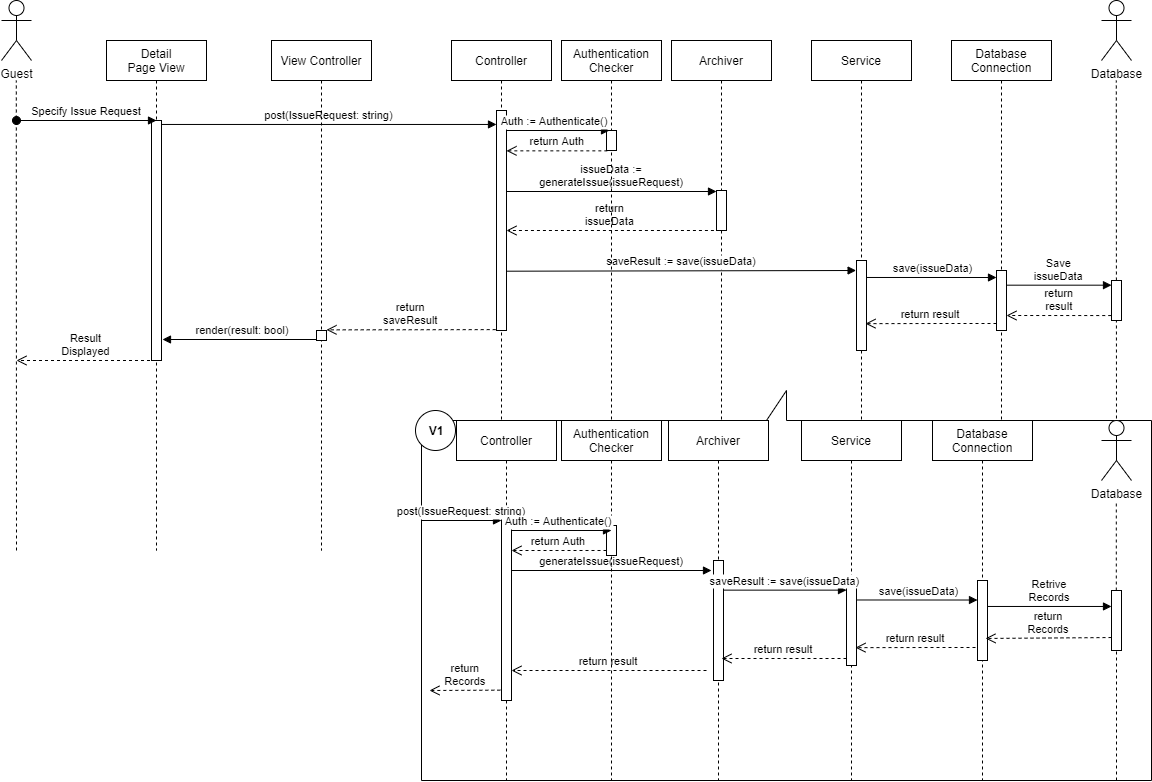

The diagram above was exported from draw.io. Its source (the exported page's mxGraphModel, read from the mxfile embedded in the PNG):
<mxGraphModel dx="2272" dy="794" grid="1" gridSize="10" guides="1" tooltips="1" connect="1" arrows="1" fold="1" page="1" pageScale="1" pageWidth="850" pageHeight="1100" math="0" shadow="0">
  <root>
    <mxCell id="0" />
    <mxCell id="1" parent="0" />
    <mxCell id="Hd1OmZ3TNypDLvuOAxdT-1" value="" style="shape=callout;whiteSpace=wrap;html=1;perimeter=calloutPerimeter;rotation=-180;" parent="1" vertex="1">
      <mxGeometry x="270" y="430" width="730" height="390" as="geometry" />
    </mxCell>
    <mxCell id="Hd1OmZ3TNypDLvuOAxdT-4" value="Archiver" style="shape=umlLifeline;perimeter=lifelinePerimeter;container=1;collapsible=0;recursiveResize=0;rounded=0;shadow=0;strokeWidth=1;" parent="1" vertex="1">
      <mxGeometry x="517" y="460" width="100" height="360" as="geometry" />
    </mxCell>
    <mxCell id="Hd1OmZ3TNypDLvuOAxdT-6" value="" style="points=[];perimeter=orthogonalPerimeter;rounded=0;shadow=0;strokeWidth=1;" parent="Hd1OmZ3TNypDLvuOAxdT-4" vertex="1">
      <mxGeometry x="45" y="140" width="10" height="120" as="geometry" />
    </mxCell>
    <mxCell id="nngdtsK9FfbLxZb6S9HF-3" value="Controller" style="shape=umlLifeline;perimeter=lifelinePerimeter;container=1;collapsible=0;recursiveResize=0;rounded=0;shadow=0;strokeWidth=1;" parent="1" vertex="1">
      <mxGeometry x="300" y="80" width="100" height="380" as="geometry" />
    </mxCell>
    <mxCell id="nngdtsK9FfbLxZb6S9HF-4" value="" style="points=[];perimeter=orthogonalPerimeter;rounded=0;shadow=0;strokeWidth=1;" parent="nngdtsK9FfbLxZb6S9HF-3" vertex="1">
      <mxGeometry x="45" y="70" width="10" height="220" as="geometry" />
    </mxCell>
    <mxCell id="nngdtsK9FfbLxZb6S9HF-5" value="post(IssueRequest: string)" style="verticalAlign=bottom;endArrow=block;shadow=0;strokeWidth=1;exitX=1.043;exitY=0.004;exitDx=0;exitDy=0;exitPerimeter=0;" parent="1" edge="1">
      <mxGeometry relative="1" as="geometry">
        <mxPoint x="10.429999999999836" y="163.96000000000004" as="sourcePoint" />
        <Array as="points" />
        <mxPoint x="345" y="163.96000000000004" as="targetPoint" />
      </mxGeometry>
    </mxCell>
    <mxCell id="nngdtsK9FfbLxZb6S9HF-6" value="Archiver" style="shape=umlLifeline;perimeter=lifelinePerimeter;container=1;collapsible=0;recursiveResize=0;rounded=0;shadow=0;strokeWidth=1;" parent="1" vertex="1">
      <mxGeometry x="520" y="80" width="100" height="380" as="geometry" />
    </mxCell>
    <mxCell id="nngdtsK9FfbLxZb6S9HF-7" value="" style="points=[];perimeter=orthogonalPerimeter;rounded=0;shadow=0;strokeWidth=1;" parent="nngdtsK9FfbLxZb6S9HF-6" vertex="1">
      <mxGeometry x="45" y="150" width="10" height="40" as="geometry" />
    </mxCell>
    <mxCell id="vH8dHonC1HAW-z_F6h0X-3" value=" save(issueData)" style="verticalAlign=bottom;endArrow=block;shadow=0;strokeWidth=1;entryX=-0.04;entryY=0.006;entryDx=0;entryDy=0;entryPerimeter=0;exitX=1;exitY=0.222;exitDx=0;exitDy=0;exitPerimeter=0;" parent="nngdtsK9FfbLxZb6S9HF-6" edge="1">
      <mxGeometry relative="1" as="geometry">
        <mxPoint x="195" y="236.98000000000002" as="sourcePoint" />
        <mxPoint x="324.9999999999999" y="237" as="targetPoint" />
        <Array as="points" />
      </mxGeometry>
    </mxCell>
    <mxCell id="nngdtsK9FfbLxZb6S9HF-8" value="Database&#10;Connection" style="shape=umlLifeline;perimeter=lifelinePerimeter;container=1;collapsible=0;recursiveResize=0;rounded=0;shadow=0;strokeWidth=1;" parent="1" vertex="1">
      <mxGeometry x="800" y="80" width="100" height="380" as="geometry" />
    </mxCell>
    <mxCell id="nngdtsK9FfbLxZb6S9HF-9" value="" style="points=[];perimeter=orthogonalPerimeter;rounded=0;shadow=0;strokeWidth=1;" parent="nngdtsK9FfbLxZb6S9HF-8" vertex="1">
      <mxGeometry x="45" y="230" width="10" height="60" as="geometry" />
    </mxCell>
    <mxCell id="nngdtsK9FfbLxZb6S9HF-11" value="issueData := &#10;generateIssue(issueRequest)" style="verticalAlign=bottom;endArrow=block;shadow=0;strokeWidth=1;" parent="1" target="nngdtsK9FfbLxZb6S9HF-7" edge="1">
      <mxGeometry relative="1" as="geometry">
        <mxPoint x="355" y="231" as="sourcePoint" />
        <mxPoint x="510" y="231" as="targetPoint" />
        <Array as="points" />
      </mxGeometry>
    </mxCell>
    <mxCell id="nngdtsK9FfbLxZb6S9HF-12" value="Database" style="shape=umlActor;verticalLabelPosition=bottom;verticalAlign=top;html=1;outlineConnect=0;" parent="1" vertex="1">
      <mxGeometry x="950" y="40" width="30" height="60" as="geometry" />
    </mxCell>
    <mxCell id="nngdtsK9FfbLxZb6S9HF-14" value="" style="endArrow=none;dashed=1;html=1;startArrow=none;" parent="1" edge="1">
      <mxGeometry width="50" height="50" relative="1" as="geometry">
        <mxPoint x="965" y="500" as="sourcePoint" />
        <mxPoint x="964.8000000000002" y="120" as="targetPoint" />
      </mxGeometry>
    </mxCell>
    <mxCell id="nngdtsK9FfbLxZb6S9HF-19" value="Save&#10;issueData" style="verticalAlign=bottom;endArrow=block;shadow=0;strokeWidth=1;exitX=1.027;exitY=0.324;exitDx=0;exitDy=0;exitPerimeter=0;" parent="1" edge="1">
      <mxGeometry relative="1" as="geometry">
        <mxPoint x="855.27" y="324.68000000000006" as="sourcePoint" />
        <mxPoint x="960" y="324.68000000000006" as="targetPoint" />
        <Array as="points" />
      </mxGeometry>
    </mxCell>
    <mxCell id="nngdtsK9FfbLxZb6S9HF-20" value="" style="points=[];perimeter=orthogonalPerimeter;rounded=0;shadow=0;strokeWidth=1;" parent="1" vertex="1">
      <mxGeometry x="960" y="320" width="10" height="40" as="geometry" />
    </mxCell>
    <mxCell id="nngdtsK9FfbLxZb6S9HF-23" value="return&#10;saveResult" style="verticalAlign=bottom;endArrow=open;dashed=1;endSize=8;exitX=-0.08;exitY=0.996;shadow=0;strokeWidth=1;exitDx=0;exitDy=0;exitPerimeter=0;" parent="1" source="nngdtsK9FfbLxZb6S9HF-4" edge="1">
      <mxGeometry relative="1" as="geometry">
        <mxPoint x="175" y="369.3599999999999" as="targetPoint" />
        <mxPoint x="344.7399999999998" y="360.05999999999995" as="sourcePoint" />
      </mxGeometry>
    </mxCell>
    <mxCell id="nngdtsK9FfbLxZb6S9HF-26" value="return&#10;result" style="verticalAlign=bottom;endArrow=open;dashed=1;endSize=8;exitX=-0.026;exitY=1.002;shadow=0;strokeWidth=1;exitDx=0;exitDy=0;exitPerimeter=0;" parent="1" edge="1">
      <mxGeometry relative="1" as="geometry">
        <mxPoint x="855" y="355" as="targetPoint" />
        <mxPoint x="959.7400000000002" y="355.06000000000006" as="sourcePoint" />
      </mxGeometry>
    </mxCell>
    <mxCell id="nngdtsK9FfbLxZb6S9HF-27" value="return&#10;issueData" style="verticalAlign=bottom;endArrow=open;dashed=1;endSize=8;exitX=-0.257;exitY=1;shadow=0;strokeWidth=1;exitDx=0;exitDy=0;exitPerimeter=0;" parent="1" source="nngdtsK9FfbLxZb6S9HF-7" target="nngdtsK9FfbLxZb6S9HF-4" edge="1">
      <mxGeometry relative="1" as="geometry">
        <mxPoint x="410" y="270" as="targetPoint" />
        <mxPoint x="514.7400000000002" y="270.06000000000006" as="sourcePoint" />
      </mxGeometry>
    </mxCell>
    <mxCell id="nngdtsK9FfbLxZb6S9HF-28" value="saveResult := save(issueData)" style="verticalAlign=bottom;endArrow=block;shadow=0;strokeWidth=1;entryX=-0.04;entryY=0.006;entryDx=0;entryDy=0;entryPerimeter=0;" parent="1" edge="1">
      <mxGeometry relative="1" as="geometry">
        <mxPoint x="355" y="310.7" as="sourcePoint" />
        <mxPoint x="704.5999999999999" y="310.00000000000006" as="targetPoint" />
        <Array as="points" />
      </mxGeometry>
    </mxCell>
    <mxCell id="nngdtsK9FfbLxZb6S9HF-29" value="return result" style="verticalAlign=bottom;endArrow=open;dashed=1;endSize=8;shadow=0;strokeWidth=1;entryX=0.54;entryY=0.667;entryDx=0;entryDy=0;entryPerimeter=0;" parent="1" edge="1">
      <mxGeometry relative="1" as="geometry">
        <mxPoint x="714" y="363.1400000000001" as="targetPoint" />
        <mxPoint x="845" y="363" as="sourcePoint" />
        <Array as="points">
          <mxPoint x="790" y="363" />
        </Array>
      </mxGeometry>
    </mxCell>
    <mxCell id="Hd1OmZ3TNypDLvuOAxdT-2" value="Controller" style="shape=umlLifeline;perimeter=lifelinePerimeter;container=1;collapsible=0;recursiveResize=0;rounded=0;shadow=0;strokeWidth=1;" parent="1" vertex="1">
      <mxGeometry x="305" y="460" width="100" height="360" as="geometry" />
    </mxCell>
    <mxCell id="Hd1OmZ3TNypDLvuOAxdT-3" value="" style="points=[];perimeter=orthogonalPerimeter;rounded=0;shadow=0;strokeWidth=1;" parent="Hd1OmZ3TNypDLvuOAxdT-2" vertex="1">
      <mxGeometry x="45" y="90" width="10" height="190" as="geometry" />
    </mxCell>
    <mxCell id="Hd1OmZ3TNypDLvuOAxdT-7" value="Database&#10;Connection" style="shape=umlLifeline;perimeter=lifelinePerimeter;container=1;collapsible=0;recursiveResize=0;rounded=0;shadow=0;strokeWidth=1;" parent="1" vertex="1">
      <mxGeometry x="781" y="460" width="100" height="360" as="geometry" />
    </mxCell>
    <mxCell id="Hd1OmZ3TNypDLvuOAxdT-8" value="" style="points=[];perimeter=orthogonalPerimeter;rounded=0;shadow=0;strokeWidth=1;" parent="Hd1OmZ3TNypDLvuOAxdT-7" vertex="1">
      <mxGeometry x="45" y="160" width="10" height="80" as="geometry" />
    </mxCell>
    <mxCell id="Hd1OmZ3TNypDLvuOAxdT-9" value="Database" style="shape=umlActor;verticalLabelPosition=bottom;verticalAlign=top;html=1;outlineConnect=0;" parent="1" vertex="1">
      <mxGeometry x="950" y="460" width="30" height="60" as="geometry" />
    </mxCell>
    <mxCell id="Hd1OmZ3TNypDLvuOAxdT-10" value="" style="endArrow=none;dashed=1;html=1;startArrow=none;" parent="1" source="Hd1OmZ3TNypDLvuOAxdT-12" edge="1">
      <mxGeometry width="50" height="50" relative="1" as="geometry">
        <mxPoint x="965" y="820" as="sourcePoint" />
        <mxPoint x="964.8000000000002" y="540" as="targetPoint" />
      </mxGeometry>
    </mxCell>
    <mxCell id="Hd1OmZ3TNypDLvuOAxdT-12" value="" style="points=[];perimeter=orthogonalPerimeter;rounded=0;shadow=0;strokeWidth=1;" parent="1" vertex="1">
      <mxGeometry x="960" y="630" width="10" height="60" as="geometry" />
    </mxCell>
    <mxCell id="Hd1OmZ3TNypDLvuOAxdT-13" value="" style="endArrow=none;dashed=1;html=1;startArrow=none;" parent="1" target="Hd1OmZ3TNypDLvuOAxdT-12" edge="1">
      <mxGeometry width="50" height="50" relative="1" as="geometry">
        <mxPoint x="965" y="820" as="sourcePoint" />
        <mxPoint x="964.8000000000002" y="540" as="targetPoint" />
      </mxGeometry>
    </mxCell>
    <mxCell id="Hd1OmZ3TNypDLvuOAxdT-14" value="Retrive&#10;Records" style="verticalAlign=bottom;endArrow=block;shadow=0;strokeWidth=1;" parent="1" edge="1">
      <mxGeometry relative="1" as="geometry">
        <mxPoint x="836" y="645.97" as="sourcePoint" />
        <mxPoint x="960" y="645.97" as="targetPoint" />
        <Array as="points" />
      </mxGeometry>
    </mxCell>
    <mxCell id="Hd1OmZ3TNypDLvuOAxdT-15" value="return&#10;Records" style="verticalAlign=bottom;endArrow=open;dashed=1;endSize=8;exitX=-0.026;exitY=1.002;shadow=0;strokeWidth=1;exitDx=0;exitDy=0;exitPerimeter=0;" parent="1" edge="1">
      <mxGeometry relative="1" as="geometry">
        <mxPoint x="834" y="677.97" as="targetPoint" />
        <mxPoint x="960" y="677.03" as="sourcePoint" />
      </mxGeometry>
    </mxCell>
    <mxCell id="Hd1OmZ3TNypDLvuOAxdT-18" value="return&#10;Records" style="verticalAlign=bottom;endArrow=open;dashed=1;endSize=8;shadow=0;strokeWidth=1;exitX=0.083;exitY=0.931;exitDx=0;exitDy=0;exitPerimeter=0;" parent="1" edge="1">
      <mxGeometry relative="1" as="geometry">
        <mxPoint x="278" y="730" as="targetPoint" />
        <mxPoint x="348.8299999999999" y="729.6500000000001" as="sourcePoint" />
      </mxGeometry>
    </mxCell>
    <mxCell id="Hd1OmZ3TNypDLvuOAxdT-20" value="" style="ellipse;whiteSpace=wrap;html=1;aspect=fixed;" parent="1" vertex="1">
      <mxGeometry x="264" y="450" width="40" height="40" as="geometry" />
    </mxCell>
    <mxCell id="Hd1OmZ3TNypDLvuOAxdT-21" value="&lt;b&gt;V1&lt;/b&gt;" style="text;html=1;strokeColor=none;fillColor=none;align=center;verticalAlign=middle;whiteSpace=wrap;rounded=0;" parent="1" vertex="1">
      <mxGeometry x="265" y="460" width="40" height="20" as="geometry" />
    </mxCell>
    <mxCell id="Hd1OmZ3TNypDLvuOAxdT-22" value="generateIssue(issueRequest)" style="verticalAlign=bottom;endArrow=block;shadow=0;strokeWidth=1;" parent="1" edge="1">
      <mxGeometry relative="1" as="geometry">
        <mxPoint x="360" y="610" as="sourcePoint" />
        <mxPoint x="560" y="610" as="targetPoint" />
        <Array as="points" />
      </mxGeometry>
    </mxCell>
    <mxCell id="Hd1OmZ3TNypDLvuOAxdT-23" value="post(IssueRequest: string)" style="verticalAlign=bottom;endArrow=block;shadow=0;strokeWidth=1;" parent="1" edge="1">
      <mxGeometry relative="1" as="geometry">
        <mxPoint x="270" y="560" as="sourcePoint" />
        <Array as="points" />
        <mxPoint x="350" y="560" as="targetPoint" />
      </mxGeometry>
    </mxCell>
    <mxCell id="Hd1OmZ3TNypDLvuOAxdT-29" value="return result" style="verticalAlign=bottom;endArrow=open;dashed=1;endSize=8;shadow=0;strokeWidth=1;" parent="1" edge="1">
      <mxGeometry relative="1" as="geometry">
        <mxPoint x="570" y="698" as="targetPoint" />
        <mxPoint x="695" y="698" as="sourcePoint" />
        <Array as="points" />
      </mxGeometry>
    </mxCell>
    <mxCell id="Hd1OmZ3TNypDLvuOAxdT-30" value="return result" style="verticalAlign=bottom;endArrow=open;dashed=1;endSize=8;shadow=0;strokeWidth=1;" parent="1" target="Hd1OmZ3TNypDLvuOAxdT-3" edge="1">
      <mxGeometry relative="1" as="geometry">
        <mxPoint x="425" y="710" as="targetPoint" />
        <mxPoint x="555" y="710" as="sourcePoint" />
        <Array as="points" />
      </mxGeometry>
    </mxCell>
    <mxCell id="nngdtsK9FfbLxZb6S9HF-45" value="View Controller" style="shape=umlLifeline;perimeter=lifelinePerimeter;container=1;collapsible=0;recursiveResize=0;rounded=0;shadow=0;strokeWidth=1;" parent="1" vertex="1">
      <mxGeometry x="120" y="80" width="100" height="510" as="geometry" />
    </mxCell>
    <mxCell id="nngdtsK9FfbLxZb6S9HF-48" value="" style="points=[];perimeter=orthogonalPerimeter;rounded=0;shadow=0;strokeWidth=1;" parent="nngdtsK9FfbLxZb6S9HF-45" vertex="1">
      <mxGeometry x="45" y="290" width="10" height="10" as="geometry" />
    </mxCell>
    <mxCell id="nngdtsK9FfbLxZb6S9HF-46" value="Guest" style="shape=umlActor;verticalLabelPosition=bottom;verticalAlign=top;html=1;outlineConnect=0;" parent="1" vertex="1">
      <mxGeometry x="-150" y="40" width="30" height="60" as="geometry" />
    </mxCell>
    <mxCell id="nngdtsK9FfbLxZb6S9HF-47" value="" style="endArrow=none;dashed=1;html=1;startArrow=none;" parent="1" edge="1">
      <mxGeometry width="50" height="50" relative="1" as="geometry">
        <mxPoint x="-135" y="590" as="sourcePoint" />
        <mxPoint x="-135.19999999999982" y="120" as="targetPoint" />
      </mxGeometry>
    </mxCell>
    <mxCell id="nngdtsK9FfbLxZb6S9HF-49" value="Result&#10;Displayed" style="verticalAlign=bottom;endArrow=open;dashed=1;endSize=8;shadow=0;strokeWidth=1;" parent="1" source="nngdtsK9FfbLxZb6S9HF-52" edge="1">
      <mxGeometry relative="1" as="geometry">
        <mxPoint x="-135" y="400" as="targetPoint" />
        <mxPoint x="314.7399999999998" y="429.99999999999994" as="sourcePoint" />
      </mxGeometry>
    </mxCell>
    <mxCell id="nngdtsK9FfbLxZb6S9HF-52" value="Detail&#10;Page View" style="shape=umlLifeline;perimeter=lifelinePerimeter;container=1;collapsible=0;recursiveResize=0;rounded=0;shadow=0;strokeWidth=1;" parent="1" vertex="1">
      <mxGeometry x="-45" y="80" width="100" height="510" as="geometry" />
    </mxCell>
    <mxCell id="nngdtsK9FfbLxZb6S9HF-53" value="" style="points=[];perimeter=orthogonalPerimeter;rounded=0;shadow=0;strokeWidth=1;" parent="nngdtsK9FfbLxZb6S9HF-52" vertex="1">
      <mxGeometry x="45" y="80" width="10" height="240" as="geometry" />
    </mxCell>
    <mxCell id="nngdtsK9FfbLxZb6S9HF-54" value="Specify Issue Request" style="verticalAlign=bottom;startArrow=oval;endArrow=block;startSize=8;shadow=0;strokeWidth=1;" parent="1" edge="1">
      <mxGeometry relative="1" as="geometry">
        <mxPoint x="-135" y="160" as="sourcePoint" />
        <mxPoint x="5" y="160" as="targetPoint" />
      </mxGeometry>
    </mxCell>
    <mxCell id="nngdtsK9FfbLxZb6S9HF-55" value="render(result: bool)" style="verticalAlign=bottom;endArrow=block;shadow=0;strokeWidth=1;entryX=1.1;entryY=0.875;entryDx=0;entryDy=0;entryPerimeter=0;" parent="1" edge="1">
      <mxGeometry x="-0.0373" relative="1" as="geometry">
        <mxPoint x="165" y="379" as="sourcePoint" />
        <mxPoint x="11" y="379" as="targetPoint" />
        <Array as="points" />
        <mxPoint as="offset" />
      </mxGeometry>
    </mxCell>
    <mxCell id="nngdtsK9FfbLxZb6S9HF-61" value="Authentication&#10;Checker" style="shape=umlLifeline;perimeter=lifelinePerimeter;container=1;collapsible=0;recursiveResize=0;rounded=0;shadow=0;strokeWidth=1;" parent="1" vertex="1">
      <mxGeometry x="410" y="80" width="100" height="380" as="geometry" />
    </mxCell>
    <mxCell id="nngdtsK9FfbLxZb6S9HF-62" value="" style="points=[];perimeter=orthogonalPerimeter;rounded=0;shadow=0;strokeWidth=1;" parent="nngdtsK9FfbLxZb6S9HF-61" vertex="1">
      <mxGeometry x="45" y="90" width="10" height="20" as="geometry" />
    </mxCell>
    <mxCell id="nngdtsK9FfbLxZb6S9HF-63" value="Auth := Authenticate()" style="verticalAlign=bottom;endArrow=block;shadow=0;strokeWidth=1;" parent="1" source="nngdtsK9FfbLxZb6S9HF-4" edge="1">
      <mxGeometry x="-0.0669" relative="1" as="geometry">
        <mxPoint x="360" y="170" as="sourcePoint" />
        <mxPoint x="458" y="170" as="targetPoint" />
        <Array as="points" />
        <mxPoint as="offset" />
      </mxGeometry>
    </mxCell>
    <mxCell id="nngdtsK9FfbLxZb6S9HF-64" value="return Auth" style="verticalAlign=bottom;endArrow=open;dashed=1;endSize=8;shadow=0;strokeWidth=1;exitX=0.083;exitY=0.931;exitDx=0;exitDy=0;exitPerimeter=0;" parent="1" edge="1">
      <mxGeometry relative="1" as="geometry">
        <mxPoint x="355" y="190.35000000000014" as="targetPoint" />
        <mxPoint x="455.8299999999999" y="190.3500000000001" as="sourcePoint" />
      </mxGeometry>
    </mxCell>
    <mxCell id="vH8dHonC1HAW-z_F6h0X-1" value="Service" style="shape=umlLifeline;perimeter=lifelinePerimeter;container=1;collapsible=0;recursiveResize=0;rounded=0;shadow=0;strokeWidth=1;" parent="1" vertex="1">
      <mxGeometry x="660" y="80" width="100" height="380" as="geometry" />
    </mxCell>
    <mxCell id="vH8dHonC1HAW-z_F6h0X-2" value="" style="points=[];perimeter=orthogonalPerimeter;rounded=0;shadow=0;strokeWidth=1;" parent="vH8dHonC1HAW-z_F6h0X-1" vertex="1">
      <mxGeometry x="45" y="220" width="10" height="90" as="geometry" />
    </mxCell>
    <mxCell id="vH8dHonC1HAW-z_F6h0X-6" value="Service" style="shape=umlLifeline;perimeter=lifelinePerimeter;container=1;collapsible=0;recursiveResize=0;rounded=0;shadow=0;strokeWidth=1;" parent="1" vertex="1">
      <mxGeometry x="650" y="460" width="100" height="360" as="geometry" />
    </mxCell>
    <mxCell id="vH8dHonC1HAW-z_F6h0X-7" value="" style="points=[];perimeter=orthogonalPerimeter;rounded=0;shadow=0;strokeWidth=1;" parent="vH8dHonC1HAW-z_F6h0X-6" vertex="1">
      <mxGeometry x="45" y="155" width="10" height="90" as="geometry" />
    </mxCell>
    <mxCell id="vH8dHonC1HAW-z_F6h0X-8" value=" save(issueData)" style="verticalAlign=bottom;endArrow=block;shadow=0;strokeWidth=1;entryX=-0.04;entryY=0.006;entryDx=0;entryDy=0;entryPerimeter=0;exitX=1.5;exitY=0.272;exitDx=0;exitDy=0;exitPerimeter=0;" parent="1" edge="1">
      <mxGeometry relative="1" as="geometry">
        <mxPoint x="706" y="639.48" as="sourcePoint" />
        <mxPoint x="826" y="639.52" as="targetPoint" />
        <Array as="points" />
      </mxGeometry>
    </mxCell>
    <mxCell id="vH8dHonC1HAW-z_F6h0X-9" value="return result" style="verticalAlign=bottom;endArrow=open;dashed=1;endSize=8;shadow=0;strokeWidth=1;entryX=0.54;entryY=0.667;entryDx=0;entryDy=0;entryPerimeter=0;" parent="1" edge="1">
      <mxGeometry relative="1" as="geometry">
        <mxPoint x="704" y="687.1400000000001" as="targetPoint" />
        <mxPoint x="824" y="687" as="sourcePoint" />
        <Array as="points">
          <mxPoint x="780" y="687" />
        </Array>
      </mxGeometry>
    </mxCell>
    <mxCell id="Hd1OmZ3TNypDLvuOAxdT-24" value="saveResult := save(issueData)" style="verticalAlign=bottom;endArrow=block;shadow=0;strokeWidth=1;exitX=1.033;exitY=0.247;exitDx=0;exitDy=0;exitPerimeter=0;" parent="1" source="Hd1OmZ3TNypDLvuOAxdT-6" target="vH8dHonC1HAW-z_F6h0X-7" edge="1">
      <mxGeometry relative="1" as="geometry">
        <mxPoint x="510" y="630" as="sourcePoint" />
        <mxPoint x="634.9999999999999" y="630" as="targetPoint" />
        <Array as="points" />
      </mxGeometry>
    </mxCell>
    <mxCell id="W9WrHlgMQtiDwVu98php-1" value="Authentication&#10;Checker" style="shape=umlLifeline;perimeter=lifelinePerimeter;container=1;collapsible=0;recursiveResize=0;rounded=0;shadow=0;strokeWidth=1;" parent="1" vertex="1">
      <mxGeometry x="410" y="460" width="100" height="360" as="geometry" />
    </mxCell>
    <mxCell id="W9WrHlgMQtiDwVu98php-2" value="" style="points=[];perimeter=orthogonalPerimeter;rounded=0;shadow=0;strokeWidth=1;" parent="W9WrHlgMQtiDwVu98php-1" vertex="1">
      <mxGeometry x="45" y="105" width="10" height="30" as="geometry" />
    </mxCell>
    <mxCell id="W9WrHlgMQtiDwVu98php-3" value="Auth := Authenticate()" style="verticalAlign=bottom;endArrow=block;shadow=0;strokeWidth=1;" parent="1" edge="1">
      <mxGeometry x="-0.0669" relative="1" as="geometry">
        <mxPoint x="360" y="570" as="sourcePoint" />
        <mxPoint x="460" y="570" as="targetPoint" />
        <Array as="points" />
        <mxPoint as="offset" />
      </mxGeometry>
    </mxCell>
    <mxCell id="W9WrHlgMQtiDwVu98php-4" value="return Auth" style="verticalAlign=bottom;endArrow=open;dashed=1;endSize=8;shadow=0;strokeWidth=1;exitX=0;exitY=0.833;exitDx=0;exitDy=0;exitPerimeter=0;" parent="1" source="W9WrHlgMQtiDwVu98php-2" edge="1">
      <mxGeometry relative="1" as="geometry">
        <mxPoint x="360" y="590.0000000000001" as="targetPoint" />
        <mxPoint x="450" y="590" as="sourcePoint" />
      </mxGeometry>
    </mxCell>
  </root>
</mxGraphModel>